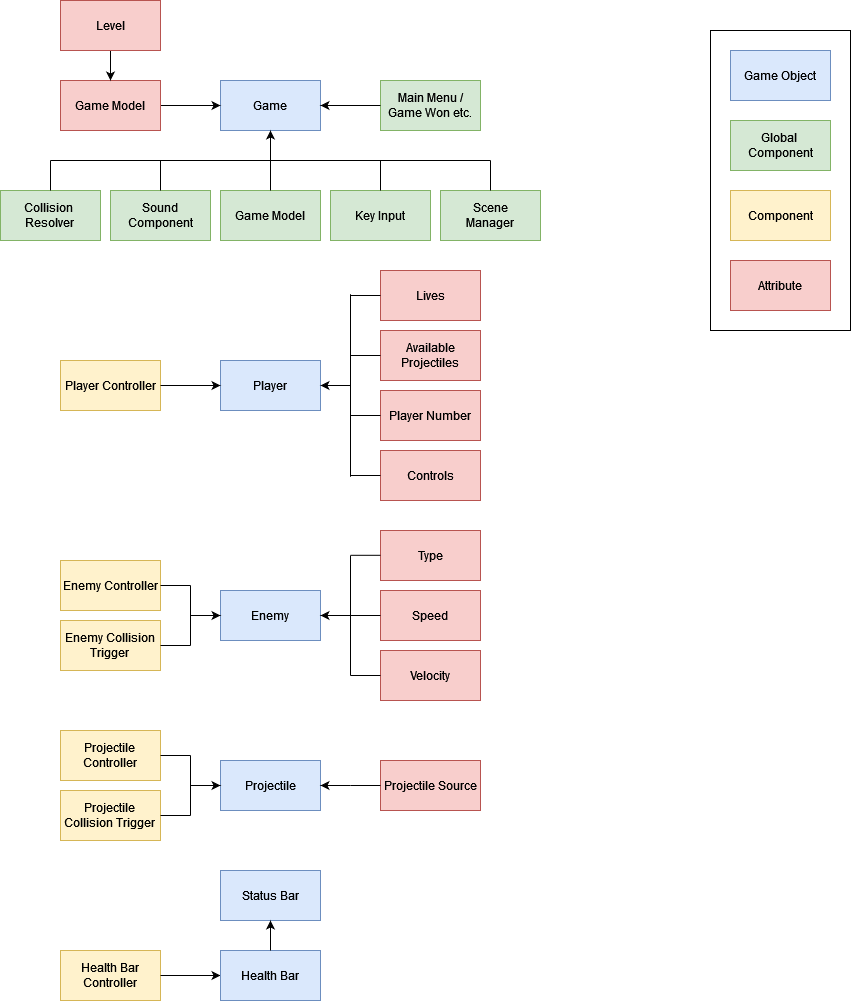

The diagram above was exported from draw.io. Its source (the exported page's mxGraphModel, read from the mxfile embedded in the PNG):
<mxGraphModel dx="1235" dy="633" grid="1" gridSize="10" guides="1" tooltips="1" connect="1" arrows="1" fold="1" page="0" pageScale="1" pageWidth="850" pageHeight="1100" background="none" math="0" shadow="0">
  <root>
    <mxCell id="0" />
    <mxCell id="1" parent="0" />
    <mxCell id="_SwUfsmoG6oZr8ZcNo1T-2" value="Game" style="rounded=0;whiteSpace=wrap;html=1;fillColor=#dae8fc;strokeColor=#6c8ebf;" parent="1" vertex="1">
      <mxGeometry x="300" y="110" width="100" height="50" as="geometry" />
    </mxCell>
    <mxCell id="_SwUfsmoG6oZr8ZcNo1T-3" value="&lt;div&gt;Game Model&lt;/div&gt;" style="rounded=0;whiteSpace=wrap;html=1;fillColor=#d5e8d4;strokeColor=#82b366;" parent="1" vertex="1">
      <mxGeometry x="300" y="220" width="100" height="50" as="geometry" />
    </mxCell>
    <mxCell id="_SwUfsmoG6oZr8ZcNo1T-4" value="" style="endArrow=classic;html=1;rounded=0;entryX=0.5;entryY=1;entryDx=0;entryDy=0;" parent="1" target="_SwUfsmoG6oZr8ZcNo1T-2" edge="1">
      <mxGeometry width="50" height="50" relative="1" as="geometry">
        <mxPoint x="350" y="190" as="sourcePoint" />
        <mxPoint x="410" y="160" as="targetPoint" />
      </mxGeometry>
    </mxCell>
    <mxCell id="_SwUfsmoG6oZr8ZcNo1T-5" value="Key Input" style="rounded=0;whiteSpace=wrap;html=1;fillColor=#d5e8d4;strokeColor=#82b366;" parent="1" vertex="1">
      <mxGeometry x="410" y="220" width="100" height="50" as="geometry" />
    </mxCell>
    <mxCell id="_SwUfsmoG6oZr8ZcNo1T-8" value="" style="endArrow=none;html=1;rounded=0;exitX=0.5;exitY=0;exitDx=0;exitDy=0;" parent="1" source="_SwUfsmoG6oZr8ZcNo1T-5" edge="1">
      <mxGeometry width="50" height="50" relative="1" as="geometry">
        <mxPoint x="400" y="300" as="sourcePoint" />
        <mxPoint x="460" y="190" as="targetPoint" />
      </mxGeometry>
    </mxCell>
    <mxCell id="_SwUfsmoG6oZr8ZcNo1T-9" value="&lt;div&gt;Sound&lt;/div&gt;&lt;div&gt;Component&lt;/div&gt;" style="rounded=0;whiteSpace=wrap;html=1;fillColor=#d5e8d4;strokeColor=#82b366;" parent="1" vertex="1">
      <mxGeometry x="190" y="220" width="100" height="50" as="geometry" />
    </mxCell>
    <mxCell id="_SwUfsmoG6oZr8ZcNo1T-10" value="" style="endArrow=none;html=1;rounded=0;exitX=0.5;exitY=0;exitDx=0;exitDy=0;" parent="1" source="_SwUfsmoG6oZr8ZcNo1T-9" edge="1">
      <mxGeometry width="50" height="50" relative="1" as="geometry">
        <mxPoint x="400" y="280" as="sourcePoint" />
        <mxPoint x="240" y="190" as="targetPoint" />
      </mxGeometry>
    </mxCell>
    <mxCell id="_SwUfsmoG6oZr8ZcNo1T-11" value="" style="endArrow=none;html=1;rounded=0;exitX=0.5;exitY=0;exitDx=0;exitDy=0;" parent="1" source="_SwUfsmoG6oZr8ZcNo1T-3" edge="1">
      <mxGeometry width="50" height="50" relative="1" as="geometry">
        <mxPoint x="400" y="280" as="sourcePoint" />
        <mxPoint x="350" y="190" as="targetPoint" />
      </mxGeometry>
    </mxCell>
    <mxCell id="_SwUfsmoG6oZr8ZcNo1T-12" value="&lt;div&gt;Collision&amp;nbsp;&lt;/div&gt;&lt;div&gt;Resolver&lt;br&gt;&lt;/div&gt;" style="rounded=0;whiteSpace=wrap;html=1;fillColor=#d5e8d4;strokeColor=#82b366;" parent="1" vertex="1">
      <mxGeometry x="80" y="220" width="100" height="50" as="geometry" />
    </mxCell>
    <mxCell id="_SwUfsmoG6oZr8ZcNo1T-13" value="&lt;div&gt;Scene&lt;/div&gt;&lt;div&gt;Manager&lt;/div&gt;" style="rounded=0;whiteSpace=wrap;html=1;fillColor=#d5e8d4;strokeColor=#82b366;" parent="1" vertex="1">
      <mxGeometry x="520" y="220" width="100" height="50" as="geometry" />
    </mxCell>
    <mxCell id="_SwUfsmoG6oZr8ZcNo1T-15" value="" style="endArrow=none;html=1;rounded=0;" parent="1" source="_SwUfsmoG6oZr8ZcNo1T-12" edge="1">
      <mxGeometry width="50" height="50" relative="1" as="geometry">
        <mxPoint x="110" y="240" as="sourcePoint" />
        <mxPoint x="130" y="190" as="targetPoint" />
      </mxGeometry>
    </mxCell>
    <mxCell id="_SwUfsmoG6oZr8ZcNo1T-17" value="" style="endArrow=none;html=1;rounded=0;exitX=0.5;exitY=0;exitDx=0;exitDy=0;" parent="1" source="_SwUfsmoG6oZr8ZcNo1T-13" edge="1">
      <mxGeometry width="50" height="50" relative="1" as="geometry">
        <mxPoint x="620" y="180" as="sourcePoint" />
        <mxPoint x="570" y="190" as="targetPoint" />
      </mxGeometry>
    </mxCell>
    <mxCell id="_SwUfsmoG6oZr8ZcNo1T-19" value="Player" style="rounded=0;whiteSpace=wrap;html=1;fillColor=#dae8fc;strokeColor=#6c8ebf;" parent="1" vertex="1">
      <mxGeometry x="300" y="390" width="100" height="50" as="geometry" />
    </mxCell>
    <mxCell id="_SwUfsmoG6oZr8ZcNo1T-21" value="&lt;div&gt;Main Menu /&lt;/div&gt;&lt;div&gt;Game Won etc.&lt;/div&gt;" style="rounded=0;whiteSpace=wrap;html=1;fillColor=#d5e8d4;strokeColor=#82b366;" parent="1" vertex="1">
      <mxGeometry x="460" y="110" width="100" height="50" as="geometry" />
    </mxCell>
    <mxCell id="_SwUfsmoG6oZr8ZcNo1T-22" value="" style="endArrow=classic;html=1;rounded=0;entryX=1;entryY=0.5;entryDx=0;entryDy=0;exitX=0;exitY=0.5;exitDx=0;exitDy=0;" parent="1" source="_SwUfsmoG6oZr8ZcNo1T-21" target="_SwUfsmoG6oZr8ZcNo1T-2" edge="1">
      <mxGeometry width="50" height="50" relative="1" as="geometry">
        <mxPoint x="230" y="320" as="sourcePoint" />
        <mxPoint x="280" y="270" as="targetPoint" />
      </mxGeometry>
    </mxCell>
    <mxCell id="_SwUfsmoG6oZr8ZcNo1T-23" value="&lt;div&gt;Player Controller&lt;/div&gt;" style="rounded=0;whiteSpace=wrap;html=1;fillColor=#fff2cc;strokeColor=#d6b656;" parent="1" vertex="1">
      <mxGeometry x="140" y="390" width="100" height="50" as="geometry" />
    </mxCell>
    <mxCell id="_SwUfsmoG6oZr8ZcNo1T-24" value="" style="endArrow=classic;html=1;rounded=0;entryX=0;entryY=0.5;entryDx=0;entryDy=0;exitX=1;exitY=0.5;exitDx=0;exitDy=0;" parent="1" source="_SwUfsmoG6oZr8ZcNo1T-23" target="_SwUfsmoG6oZr8ZcNo1T-19" edge="1">
      <mxGeometry width="50" height="50" relative="1" as="geometry">
        <mxPoint x="230" y="290" as="sourcePoint" />
        <mxPoint x="280" y="240" as="targetPoint" />
      </mxGeometry>
    </mxCell>
    <mxCell id="_SwUfsmoG6oZr8ZcNo1T-25" value="&lt;div&gt;Lives&lt;/div&gt;" style="rounded=0;whiteSpace=wrap;html=1;fillColor=#f8cecc;strokeColor=#b85450;" parent="1" vertex="1">
      <mxGeometry x="460" y="300" width="100" height="50" as="geometry" />
    </mxCell>
    <mxCell id="_SwUfsmoG6oZr8ZcNo1T-27" value="&lt;div&gt;Available Projectiles&lt;/div&gt;" style="rounded=0;whiteSpace=wrap;html=1;fillColor=#f8cecc;strokeColor=#b85450;" parent="1" vertex="1">
      <mxGeometry x="460" y="360" width="100" height="50" as="geometry" />
    </mxCell>
    <mxCell id="_SwUfsmoG6oZr8ZcNo1T-28" value="Player Number" style="rounded=0;whiteSpace=wrap;html=1;fillColor=#f8cecc;strokeColor=#b85450;" parent="1" vertex="1">
      <mxGeometry x="460" y="420" width="100" height="50" as="geometry" />
    </mxCell>
    <mxCell id="_SwUfsmoG6oZr8ZcNo1T-29" value="" style="endArrow=classic;html=1;rounded=0;entryX=1;entryY=0.5;entryDx=0;entryDy=0;" parent="1" target="_SwUfsmoG6oZr8ZcNo1T-19" edge="1">
      <mxGeometry width="50" height="50" relative="1" as="geometry">
        <mxPoint x="430" y="415" as="sourcePoint" />
        <mxPoint x="280" y="240" as="targetPoint" />
      </mxGeometry>
    </mxCell>
    <mxCell id="_SwUfsmoG6oZr8ZcNo1T-30" value="" style="endArrow=none;html=1;rounded=0;" parent="1" edge="1">
      <mxGeometry width="50" height="50" relative="1" as="geometry">
        <mxPoint x="430" y="490" as="sourcePoint" />
        <mxPoint x="430" y="390" as="targetPoint" />
        <Array as="points">
          <mxPoint x="430" y="450" />
        </Array>
      </mxGeometry>
    </mxCell>
    <mxCell id="_SwUfsmoG6oZr8ZcNo1T-31" value="" style="endArrow=none;html=1;rounded=0;entryX=0;entryY=0.5;entryDx=0;entryDy=0;" parent="1" target="_SwUfsmoG6oZr8ZcNo1T-28" edge="1">
      <mxGeometry width="50" height="50" relative="1" as="geometry">
        <mxPoint x="430" y="445" as="sourcePoint" />
        <mxPoint x="280" y="240" as="targetPoint" />
      </mxGeometry>
    </mxCell>
    <mxCell id="_SwUfsmoG6oZr8ZcNo1T-32" value="" style="endArrow=none;html=1;rounded=0;" parent="1" edge="1">
      <mxGeometry width="50" height="50" relative="1" as="geometry">
        <mxPoint x="430" y="506.25" as="sourcePoint" />
        <mxPoint x="430" y="323.75" as="targetPoint" />
        <Array as="points">
          <mxPoint x="430" y="381.25" />
        </Array>
      </mxGeometry>
    </mxCell>
    <mxCell id="_SwUfsmoG6oZr8ZcNo1T-33" value="" style="endArrow=none;html=1;rounded=0;entryX=0;entryY=0.5;entryDx=0;entryDy=0;" parent="1" target="_SwUfsmoG6oZr8ZcNo1T-27" edge="1">
      <mxGeometry width="50" height="50" relative="1" as="geometry">
        <mxPoint x="430" y="385" as="sourcePoint" />
        <mxPoint x="380" y="390" as="targetPoint" />
      </mxGeometry>
    </mxCell>
    <mxCell id="_SwUfsmoG6oZr8ZcNo1T-34" value="" style="endArrow=none;html=1;rounded=0;entryX=0;entryY=0.5;entryDx=0;entryDy=0;" parent="1" target="_SwUfsmoG6oZr8ZcNo1T-25" edge="1">
      <mxGeometry width="50" height="50" relative="1" as="geometry">
        <mxPoint x="430" y="325" as="sourcePoint" />
        <mxPoint x="380" y="390" as="targetPoint" />
        <Array as="points" />
      </mxGeometry>
    </mxCell>
    <mxCell id="_SwUfsmoG6oZr8ZcNo1T-47" value="&lt;div&gt;Controls&lt;/div&gt;" style="rounded=0;whiteSpace=wrap;html=1;fillColor=#f8cecc;strokeColor=#b85450;" parent="1" vertex="1">
      <mxGeometry x="460" y="480" width="100" height="50" as="geometry" />
    </mxCell>
    <mxCell id="_SwUfsmoG6oZr8ZcNo1T-51" value="" style="endArrow=none;html=1;rounded=0;entryX=0;entryY=0.5;entryDx=0;entryDy=0;" parent="1" target="_SwUfsmoG6oZr8ZcNo1T-47" edge="1">
      <mxGeometry width="50" height="50" relative="1" as="geometry">
        <mxPoint x="430" y="505" as="sourcePoint" />
        <mxPoint x="420" y="480" as="targetPoint" />
      </mxGeometry>
    </mxCell>
    <mxCell id="_SwUfsmoG6oZr8ZcNo1T-54" value="Enemy" style="rounded=0;whiteSpace=wrap;html=1;fillColor=#dae8fc;strokeColor=#6c8ebf;" parent="1" vertex="1">
      <mxGeometry x="300" y="620" width="100" height="50" as="geometry" />
    </mxCell>
    <mxCell id="_SwUfsmoG6oZr8ZcNo1T-55" value="Enemy Controller" style="rounded=0;whiteSpace=wrap;html=1;fillColor=#fff2cc;strokeColor=#d6b656;" parent="1" vertex="1">
      <mxGeometry x="140" y="590" width="100" height="50" as="geometry" />
    </mxCell>
    <mxCell id="_SwUfsmoG6oZr8ZcNo1T-56" value="" style="endArrow=classic;html=1;rounded=0;entryX=0;entryY=0.5;entryDx=0;entryDy=0;" parent="1" target="_SwUfsmoG6oZr8ZcNo1T-54" edge="1">
      <mxGeometry width="50" height="50" relative="1" as="geometry">
        <mxPoint x="270" y="645" as="sourcePoint" />
        <mxPoint x="280" y="500" as="targetPoint" />
      </mxGeometry>
    </mxCell>
    <mxCell id="_SwUfsmoG6oZr8ZcNo1T-57" value="Type" style="rounded=0;whiteSpace=wrap;html=1;fillColor=#f8cecc;strokeColor=#b85450;" parent="1" vertex="1">
      <mxGeometry x="460" y="560" width="100" height="50" as="geometry" />
    </mxCell>
    <mxCell id="_SwUfsmoG6oZr8ZcNo1T-58" value="Speed" style="rounded=0;whiteSpace=wrap;html=1;fillColor=#f8cecc;strokeColor=#b85450;" parent="1" vertex="1">
      <mxGeometry x="460" y="620" width="100" height="50" as="geometry" />
    </mxCell>
    <mxCell id="_SwUfsmoG6oZr8ZcNo1T-59" value="&lt;div&gt;Velocity&lt;/div&gt;" style="rounded=0;whiteSpace=wrap;html=1;fillColor=#f8cecc;strokeColor=#b85450;" parent="1" vertex="1">
      <mxGeometry x="460" y="680" width="100" height="50" as="geometry" />
    </mxCell>
    <mxCell id="_SwUfsmoG6oZr8ZcNo1T-60" value="" style="endArrow=none;html=1;rounded=0;entryX=0;entryY=0.5;entryDx=0;entryDy=0;" parent="1" target="_SwUfsmoG6oZr8ZcNo1T-59" edge="1">
      <mxGeometry width="50" height="50" relative="1" as="geometry">
        <mxPoint x="430" y="705" as="sourcePoint" />
        <mxPoint x="280" y="500" as="targetPoint" />
      </mxGeometry>
    </mxCell>
    <mxCell id="_SwUfsmoG6oZr8ZcNo1T-62" value="" style="endArrow=none;html=1;rounded=0;entryX=0;entryY=0.5;entryDx=0;entryDy=0;" parent="1" target="_SwUfsmoG6oZr8ZcNo1T-58" edge="1">
      <mxGeometry width="50" height="50" relative="1" as="geometry">
        <mxPoint x="430" y="645" as="sourcePoint" />
        <mxPoint x="380" y="650" as="targetPoint" />
      </mxGeometry>
    </mxCell>
    <mxCell id="_SwUfsmoG6oZr8ZcNo1T-65" value="" style="endArrow=none;html=1;rounded=0;entryX=0;entryY=0.5;entryDx=0;entryDy=0;" parent="1" edge="1">
      <mxGeometry width="50" height="50" relative="1" as="geometry">
        <mxPoint x="430" y="584.8" as="sourcePoint" />
        <mxPoint x="460" y="584.8" as="targetPoint" />
      </mxGeometry>
    </mxCell>
    <mxCell id="_SwUfsmoG6oZr8ZcNo1T-66" value="" style="endArrow=none;html=1;rounded=0;" parent="1" edge="1">
      <mxGeometry width="50" height="50" relative="1" as="geometry">
        <mxPoint x="430" y="705" as="sourcePoint" />
        <mxPoint x="430" y="585" as="targetPoint" />
      </mxGeometry>
    </mxCell>
    <mxCell id="_SwUfsmoG6oZr8ZcNo1T-67" value="" style="endArrow=classic;html=1;rounded=0;entryX=1;entryY=0.5;entryDx=0;entryDy=0;" parent="1" target="_SwUfsmoG6oZr8ZcNo1T-54" edge="1">
      <mxGeometry width="50" height="50" relative="1" as="geometry">
        <mxPoint x="430" y="645" as="sourcePoint" />
        <mxPoint x="520" y="610" as="targetPoint" />
      </mxGeometry>
    </mxCell>
    <mxCell id="_SwUfsmoG6oZr8ZcNo1T-70" value="Projectile" style="rounded=0;whiteSpace=wrap;html=1;fillColor=#dae8fc;strokeColor=#6c8ebf;" parent="1" vertex="1">
      <mxGeometry x="300" y="790" width="100" height="50" as="geometry" />
    </mxCell>
    <mxCell id="_SwUfsmoG6oZr8ZcNo1T-73" value="Projectile Source" style="rounded=0;whiteSpace=wrap;html=1;fillColor=#f8cecc;strokeColor=#b85450;" parent="1" vertex="1">
      <mxGeometry x="460" y="790" width="100" height="50" as="geometry" />
    </mxCell>
    <mxCell id="_SwUfsmoG6oZr8ZcNo1T-74" value="" style="endArrow=none;html=1;rounded=0;entryX=0;entryY=0.5;entryDx=0;entryDy=0;" parent="1" target="_SwUfsmoG6oZr8ZcNo1T-73" edge="1">
      <mxGeometry width="50" height="50" relative="1" as="geometry">
        <mxPoint x="430" y="815" as="sourcePoint" />
        <mxPoint x="380" y="820" as="targetPoint" />
      </mxGeometry>
    </mxCell>
    <mxCell id="_SwUfsmoG6oZr8ZcNo1T-75" value="" style="endArrow=classic;html=1;rounded=0;entryX=1;entryY=0.5;entryDx=0;entryDy=0;" parent="1" target="_SwUfsmoG6oZr8ZcNo1T-70" edge="1">
      <mxGeometry width="50" height="50" relative="1" as="geometry">
        <mxPoint x="430" y="815" as="sourcePoint" />
        <mxPoint x="520" y="780" as="targetPoint" />
      </mxGeometry>
    </mxCell>
    <mxCell id="_SwUfsmoG6oZr8ZcNo1T-77" value="" style="endArrow=classic;html=1;rounded=0;exitX=1;exitY=0.5;exitDx=0;exitDy=0;" parent="1" source="_SwUfsmoG6oZr8ZcNo1T-83" target="_SwUfsmoG6oZr8ZcNo1T-2" edge="1">
      <mxGeometry width="50" height="50" relative="1" as="geometry">
        <mxPoint x="260" y="135" as="sourcePoint" />
        <mxPoint x="349.82" y="80" as="targetPoint" />
      </mxGeometry>
    </mxCell>
    <mxCell id="_SwUfsmoG6oZr8ZcNo1T-78" value="Status Bar" style="rounded=0;whiteSpace=wrap;html=1;fillColor=#dae8fc;strokeColor=#6c8ebf;" parent="1" vertex="1">
      <mxGeometry x="300" y="900" width="100" height="50" as="geometry" />
    </mxCell>
    <mxCell id="_SwUfsmoG6oZr8ZcNo1T-79" value="Health Bar Controller" style="rounded=0;whiteSpace=wrap;html=1;fillColor=#fff2cc;strokeColor=#d6b656;" parent="1" vertex="1">
      <mxGeometry x="140" y="980" width="100" height="50" as="geometry" />
    </mxCell>
    <mxCell id="_SwUfsmoG6oZr8ZcNo1T-80" value="" style="endArrow=classic;html=1;rounded=0;exitX=1;exitY=0.5;exitDx=0;exitDy=0;entryX=0;entryY=0.5;entryDx=0;entryDy=0;" parent="1" source="_SwUfsmoG6oZr8ZcNo1T-79" target="_SwUfsmoG6oZr8ZcNo1T-81" edge="1">
      <mxGeometry width="50" height="50" relative="1" as="geometry">
        <mxPoint x="230" y="830" as="sourcePoint" />
        <mxPoint x="510" y="950" as="targetPoint" />
      </mxGeometry>
    </mxCell>
    <mxCell id="_SwUfsmoG6oZr8ZcNo1T-81" value="Health Bar" style="rounded=0;whiteSpace=wrap;html=1;fillColor=#dae8fc;strokeColor=#6c8ebf;" parent="1" vertex="1">
      <mxGeometry x="300" y="980" width="100" height="50" as="geometry" />
    </mxCell>
    <mxCell id="_SwUfsmoG6oZr8ZcNo1T-82" value="" style="endArrow=classic;html=1;rounded=0;entryX=0.5;entryY=1;entryDx=0;entryDy=0;exitX=0.5;exitY=0;exitDx=0;exitDy=0;" parent="1" source="_SwUfsmoG6oZr8ZcNo1T-81" target="_SwUfsmoG6oZr8ZcNo1T-78" edge="1">
      <mxGeometry width="50" height="50" relative="1" as="geometry">
        <mxPoint x="430" y="925" as="sourcePoint" />
        <mxPoint x="520" y="890" as="targetPoint" />
      </mxGeometry>
    </mxCell>
    <mxCell id="_SwUfsmoG6oZr8ZcNo1T-83" value="Game Model" style="rounded=0;whiteSpace=wrap;html=1;fillColor=#f8cecc;strokeColor=#b85450;" parent="1" vertex="1">
      <mxGeometry x="140" y="110" width="100" height="50" as="geometry" />
    </mxCell>
    <mxCell id="_SwUfsmoG6oZr8ZcNo1T-84" value="" style="endArrow=classic;html=1;rounded=0;entryX=0.5;entryY=0;entryDx=0;entryDy=0;exitX=0.5;exitY=1;exitDx=0;exitDy=0;" parent="1" source="_SwUfsmoG6oZr8ZcNo1T-85" target="_SwUfsmoG6oZr8ZcNo1T-83" edge="1">
      <mxGeometry width="50" height="50" relative="1" as="geometry">
        <mxPoint x="210" y="80" as="sourcePoint" />
        <mxPoint x="300" y="230" as="targetPoint" />
      </mxGeometry>
    </mxCell>
    <mxCell id="_SwUfsmoG6oZr8ZcNo1T-85" value="Level" style="rounded=0;whiteSpace=wrap;html=1;fillColor=#f8cecc;strokeColor=#b85450;" parent="1" vertex="1">
      <mxGeometry x="140" y="30" width="100" height="50" as="geometry" />
    </mxCell>
    <mxCell id="_SwUfsmoG6oZr8ZcNo1T-87" value="&lt;div&gt;Game Object&lt;/div&gt;" style="rounded=0;whiteSpace=wrap;html=1;fillColor=#dae8fc;strokeColor=#6c8ebf;" parent="1" vertex="1">
      <mxGeometry x="810" y="80" width="100" height="50" as="geometry" />
    </mxCell>
    <mxCell id="_SwUfsmoG6oZr8ZcNo1T-88" value="&lt;div&gt;Global&amp;nbsp;&lt;/div&gt;&lt;div&gt;Component&lt;/div&gt;" style="rounded=0;whiteSpace=wrap;html=1;fillColor=#d5e8d4;strokeColor=#82b366;" parent="1" vertex="1">
      <mxGeometry x="810" y="150" width="100" height="50" as="geometry" />
    </mxCell>
    <mxCell id="_SwUfsmoG6oZr8ZcNo1T-89" value="Component" style="rounded=0;whiteSpace=wrap;html=1;fillColor=#fff2cc;strokeColor=#d6b656;" parent="1" vertex="1">
      <mxGeometry x="810" y="220" width="100" height="50" as="geometry" />
    </mxCell>
    <mxCell id="_SwUfsmoG6oZr8ZcNo1T-90" value="Attribute" style="rounded=0;whiteSpace=wrap;html=1;fillColor=#f8cecc;strokeColor=#b85450;" parent="1" vertex="1">
      <mxGeometry x="810" y="290" width="100" height="50" as="geometry" />
    </mxCell>
    <mxCell id="_SwUfsmoG6oZr8ZcNo1T-91" value="" style="rounded=0;whiteSpace=wrap;html=1;fillColor=none;" parent="1" vertex="1">
      <mxGeometry x="790" y="60" width="140" height="300" as="geometry" />
    </mxCell>
    <mxCell id="kJxiYYd2N2uasPvmxZ2f-1" value="&lt;div&gt;Enemy Collision&lt;/div&gt;&lt;div&gt;Trigger&lt;br&gt;&lt;/div&gt;" style="rounded=0;whiteSpace=wrap;html=1;fillColor=#fff2cc;strokeColor=#d6b656;" vertex="1" parent="1">
      <mxGeometry x="140" y="650" width="100" height="50" as="geometry" />
    </mxCell>
    <mxCell id="kJxiYYd2N2uasPvmxZ2f-2" value="" style="endArrow=none;html=1;rounded=0;exitX=1;exitY=0.5;exitDx=0;exitDy=0;" edge="1" parent="1" source="kJxiYYd2N2uasPvmxZ2f-1">
      <mxGeometry width="50" height="50" relative="1" as="geometry">
        <mxPoint x="350" y="720" as="sourcePoint" />
        <mxPoint x="270" y="675" as="targetPoint" />
      </mxGeometry>
    </mxCell>
    <mxCell id="kJxiYYd2N2uasPvmxZ2f-3" value="" style="endArrow=none;html=1;rounded=0;" edge="1" parent="1">
      <mxGeometry width="50" height="50" relative="1" as="geometry">
        <mxPoint x="270" y="675" as="sourcePoint" />
        <mxPoint x="270" y="615" as="targetPoint" />
      </mxGeometry>
    </mxCell>
    <mxCell id="kJxiYYd2N2uasPvmxZ2f-4" value="" style="endArrow=none;html=1;rounded=0;exitX=1;exitY=0.5;exitDx=0;exitDy=0;" edge="1" parent="1" source="_SwUfsmoG6oZr8ZcNo1T-55">
      <mxGeometry width="50" height="50" relative="1" as="geometry">
        <mxPoint x="350" y="720" as="sourcePoint" />
        <mxPoint x="270" y="615" as="targetPoint" />
      </mxGeometry>
    </mxCell>
    <mxCell id="kJxiYYd2N2uasPvmxZ2f-13" value="&lt;div&gt;Projectile&lt;/div&gt;&lt;div&gt;Controller&lt;br&gt;&lt;/div&gt;" style="rounded=0;whiteSpace=wrap;html=1;fillColor=#fff2cc;strokeColor=#d6b656;" vertex="1" parent="1">
      <mxGeometry x="140" y="760" width="100" height="50" as="geometry" />
    </mxCell>
    <mxCell id="kJxiYYd2N2uasPvmxZ2f-14" value="" style="endArrow=classic;html=1;rounded=0;entryX=0;entryY=0.5;entryDx=0;entryDy=0;" edge="1" parent="1">
      <mxGeometry width="50" height="50" relative="1" as="geometry">
        <mxPoint x="270" y="815" as="sourcePoint" />
        <mxPoint x="300" y="815" as="targetPoint" />
      </mxGeometry>
    </mxCell>
    <mxCell id="kJxiYYd2N2uasPvmxZ2f-15" value="&lt;div&gt;Projectile&lt;/div&gt;&lt;div&gt;Collision Trigger&lt;br&gt;&lt;/div&gt;" style="rounded=0;whiteSpace=wrap;html=1;fillColor=#fff2cc;strokeColor=#d6b656;" vertex="1" parent="1">
      <mxGeometry x="140" y="820" width="100" height="50" as="geometry" />
    </mxCell>
    <mxCell id="kJxiYYd2N2uasPvmxZ2f-16" value="" style="endArrow=none;html=1;rounded=0;exitX=1;exitY=0.5;exitDx=0;exitDy=0;" edge="1" parent="1" source="kJxiYYd2N2uasPvmxZ2f-15">
      <mxGeometry width="50" height="50" relative="1" as="geometry">
        <mxPoint x="350" y="890" as="sourcePoint" />
        <mxPoint x="270" y="845" as="targetPoint" />
      </mxGeometry>
    </mxCell>
    <mxCell id="kJxiYYd2N2uasPvmxZ2f-17" value="" style="endArrow=none;html=1;rounded=0;" edge="1" parent="1">
      <mxGeometry width="50" height="50" relative="1" as="geometry">
        <mxPoint x="270" y="845" as="sourcePoint" />
        <mxPoint x="270" y="785" as="targetPoint" />
      </mxGeometry>
    </mxCell>
    <mxCell id="kJxiYYd2N2uasPvmxZ2f-18" value="" style="endArrow=none;html=1;rounded=0;exitX=1;exitY=0.5;exitDx=0;exitDy=0;" edge="1" parent="1" source="kJxiYYd2N2uasPvmxZ2f-13">
      <mxGeometry width="50" height="50" relative="1" as="geometry">
        <mxPoint x="350" y="890" as="sourcePoint" />
        <mxPoint x="270" y="785" as="targetPoint" />
      </mxGeometry>
    </mxCell>
    <mxCell id="kJxiYYd2N2uasPvmxZ2f-19" value="" style="endArrow=none;html=1;rounded=0;" edge="1" parent="1">
      <mxGeometry width="50" height="50" relative="1" as="geometry">
        <mxPoint x="130" y="190" as="sourcePoint" />
        <mxPoint x="570" y="190" as="targetPoint" />
      </mxGeometry>
    </mxCell>
  </root>
</mxGraphModel>